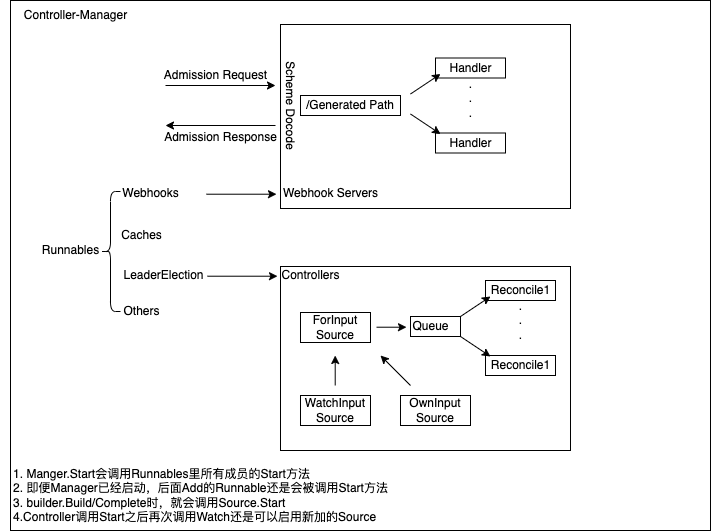

The diagram above was exported from draw.io. Its source (the exported page's mxGraphModel, read from the mxfile embedded in the PNG):
<mxGraphModel dx="1426" dy="691" grid="1" gridSize="10" guides="1" tooltips="1" connect="1" arrows="1" fold="1" page="1" pageScale="1" pageWidth="850" pageHeight="1100" math="0" shadow="0">
  <root>
    <mxCell id="0" />
    <mxCell id="1" parent="0" />
    <mxCell id="BHXcJqlXhQ2N42U7Zv8B-1" value="" style="rounded=0;whiteSpace=wrap;html=1;" vertex="1" parent="1">
      <mxGeometry x="270" y="140" width="700" height="530" as="geometry" />
    </mxCell>
    <mxCell id="BHXcJqlXhQ2N42U7Zv8B-2" value="Controller-Manager" style="text;html=1;align=center;verticalAlign=middle;resizable=0;points=[];autosize=1;strokeColor=none;fillColor=none;" vertex="1" parent="1">
      <mxGeometry x="270" y="140" width="130" height="30" as="geometry" />
    </mxCell>
    <mxCell id="BHXcJqlXhQ2N42U7Zv8B-3" value="Runnables" style="text;html=1;align=center;verticalAlign=middle;resizable=0;points=[];autosize=1;strokeColor=none;fillColor=none;" vertex="1" parent="1">
      <mxGeometry x="290" y="375" width="80" height="30" as="geometry" />
    </mxCell>
    <mxCell id="BHXcJqlXhQ2N42U7Zv8B-4" value="Webhooks" style="text;html=1;align=center;verticalAlign=middle;resizable=0;points=[];autosize=1;strokeColor=none;fillColor=none;" vertex="1" parent="1">
      <mxGeometry x="370" y="318" width="80" height="30" as="geometry" />
    </mxCell>
    <mxCell id="BHXcJqlXhQ2N42U7Zv8B-5" value="Caches" style="text;html=1;align=center;verticalAlign=middle;resizable=0;points=[];autosize=1;strokeColor=none;fillColor=none;" vertex="1" parent="1">
      <mxGeometry x="371" y="360" width="60" height="30" as="geometry" />
    </mxCell>
    <mxCell id="BHXcJqlXhQ2N42U7Zv8B-6" value="LeaderElection" style="text;html=1;align=center;verticalAlign=middle;resizable=0;points=[];autosize=1;strokeColor=none;fillColor=none;" vertex="1" parent="1">
      <mxGeometry x="373" y="400" width="100" height="30" as="geometry" />
    </mxCell>
    <mxCell id="BHXcJqlXhQ2N42U7Zv8B-7" value="Others" style="text;html=1;align=center;verticalAlign=middle;resizable=0;points=[];autosize=1;strokeColor=none;fillColor=none;" vertex="1" parent="1">
      <mxGeometry x="371" y="436" width="60" height="30" as="geometry" />
    </mxCell>
    <mxCell id="BHXcJqlXhQ2N42U7Zv8B-8" value="" style="shape=curlyBracket;whiteSpace=wrap;html=1;rounded=1;" vertex="1" parent="1">
      <mxGeometry x="360" y="331" width="20" height="120" as="geometry" />
    </mxCell>
    <mxCell id="BHXcJqlXhQ2N42U7Zv8B-11" value="" style="endArrow=classic;html=1;rounded=0;" edge="1" parent="1">
      <mxGeometry width="50" height="50" relative="1" as="geometry">
        <mxPoint x="466" y="333.71" as="sourcePoint" />
        <mxPoint x="536" y="333.71" as="targetPoint" />
      </mxGeometry>
    </mxCell>
    <mxCell id="BHXcJqlXhQ2N42U7Zv8B-12" value="" style="endArrow=classic;html=1;rounded=0;" edge="1" parent="1">
      <mxGeometry width="50" height="50" relative="1" as="geometry">
        <mxPoint x="467" y="415.71" as="sourcePoint" />
        <mxPoint x="537" y="415.71" as="targetPoint" />
      </mxGeometry>
    </mxCell>
    <mxCell id="BHXcJqlXhQ2N42U7Zv8B-13" value="" style="rounded=0;whiteSpace=wrap;html=1;" vertex="1" parent="1">
      <mxGeometry x="540" y="406" width="290" height="184" as="geometry" />
    </mxCell>
    <mxCell id="BHXcJqlXhQ2N42U7Zv8B-10" value="Controllers" style="text;html=1;align=center;verticalAlign=middle;resizable=0;points=[];autosize=1;strokeColor=none;fillColor=none;" vertex="1" parent="1">
      <mxGeometry x="530" y="400" width="80" height="30" as="geometry" />
    </mxCell>
    <mxCell id="BHXcJqlXhQ2N42U7Zv8B-14" value="" style="rounded=0;whiteSpace=wrap;html=1;" vertex="1" parent="1">
      <mxGeometry x="670" y="456" width="50" height="20" as="geometry" />
    </mxCell>
    <mxCell id="BHXcJqlXhQ2N42U7Zv8B-15" value="Queue" style="text;html=1;align=center;verticalAlign=middle;resizable=0;points=[];autosize=1;strokeColor=none;fillColor=none;" vertex="1" parent="1">
      <mxGeometry x="660" y="451" width="60" height="30" as="geometry" />
    </mxCell>
    <mxCell id="BHXcJqlXhQ2N42U7Zv8B-16" value="" style="rounded=0;whiteSpace=wrap;html=1;" vertex="1" parent="1">
      <mxGeometry x="745" y="420" width="70" height="20" as="geometry" />
    </mxCell>
    <mxCell id="BHXcJqlXhQ2N42U7Zv8B-17" value="Reconcile1" style="text;html=1;align=center;verticalAlign=middle;resizable=0;points=[];autosize=1;strokeColor=none;fillColor=none;" vertex="1" parent="1">
      <mxGeometry x="740" y="415" width="80" height="30" as="geometry" />
    </mxCell>
    <mxCell id="BHXcJqlXhQ2N42U7Zv8B-18" value="" style="rounded=0;whiteSpace=wrap;html=1;" vertex="1" parent="1">
      <mxGeometry x="745" y="495" width="70" height="20" as="geometry" />
    </mxCell>
    <mxCell id="BHXcJqlXhQ2N42U7Zv8B-19" value="Reconcile1" style="text;html=1;align=center;verticalAlign=middle;resizable=0;points=[];autosize=1;strokeColor=none;fillColor=none;" vertex="1" parent="1">
      <mxGeometry x="740" y="490" width="80" height="30" as="geometry" />
    </mxCell>
    <mxCell id="BHXcJqlXhQ2N42U7Zv8B-20" value=".&lt;br&gt;.&lt;br&gt;." style="text;html=1;align=center;verticalAlign=middle;resizable=0;points=[];autosize=1;strokeColor=none;fillColor=none;" vertex="1" parent="1">
      <mxGeometry x="765" y="430" width="30" height="60" as="geometry" />
    </mxCell>
    <mxCell id="BHXcJqlXhQ2N42U7Zv8B-21" value="" style="endArrow=classic;html=1;rounded=0;" edge="1" parent="1">
      <mxGeometry width="50" height="50" relative="1" as="geometry">
        <mxPoint x="720" y="456" as="sourcePoint" />
        <mxPoint x="750" y="436" as="targetPoint" />
      </mxGeometry>
    </mxCell>
    <mxCell id="BHXcJqlXhQ2N42U7Zv8B-22" value="" style="endArrow=classic;html=1;rounded=0;" edge="1" parent="1">
      <mxGeometry width="50" height="50" relative="1" as="geometry">
        <mxPoint x="720" y="476" as="sourcePoint" />
        <mxPoint x="750" y="496" as="targetPoint" />
      </mxGeometry>
    </mxCell>
    <mxCell id="BHXcJqlXhQ2N42U7Zv8B-23" value="ForInput&lt;br&gt;Source" style="whiteSpace=wrap;html=1;" vertex="1" parent="1">
      <mxGeometry x="560" y="452" width="70" height="30" as="geometry" />
    </mxCell>
    <mxCell id="BHXcJqlXhQ2N42U7Zv8B-24" value="OwnInput&lt;br&gt;Source" style="whiteSpace=wrap;html=1;" vertex="1" parent="1">
      <mxGeometry x="660" y="535" width="70" height="30" as="geometry" />
    </mxCell>
    <mxCell id="BHXcJqlXhQ2N42U7Zv8B-25" value="WatchInput&lt;br&gt;Source" style="whiteSpace=wrap;html=1;" vertex="1" parent="1">
      <mxGeometry x="560" y="535" width="70" height="30" as="geometry" />
    </mxCell>
    <mxCell id="BHXcJqlXhQ2N42U7Zv8B-26" value="" style="endArrow=classic;html=1;rounded=0;" edge="1" parent="1">
      <mxGeometry width="50" height="50" relative="1" as="geometry">
        <mxPoint x="636" y="466.71000000000004" as="sourcePoint" />
        <mxPoint x="666" y="466.71000000000004" as="targetPoint" />
      </mxGeometry>
    </mxCell>
    <mxCell id="BHXcJqlXhQ2N42U7Zv8B-27" value="" style="endArrow=classic;html=1;rounded=0;" edge="1" parent="1">
      <mxGeometry width="50" height="50" relative="1" as="geometry">
        <mxPoint x="670" y="525" as="sourcePoint" />
        <mxPoint x="640" y="495" as="targetPoint" />
      </mxGeometry>
    </mxCell>
    <mxCell id="BHXcJqlXhQ2N42U7Zv8B-28" value="" style="endArrow=classic;html=1;rounded=0;" edge="1" parent="1">
      <mxGeometry width="50" height="50" relative="1" as="geometry">
        <mxPoint x="594.71" y="525" as="sourcePoint" />
        <mxPoint x="594.71" y="495" as="targetPoint" />
      </mxGeometry>
    </mxCell>
    <mxCell id="BHXcJqlXhQ2N42U7Zv8B-29" value="" style="rounded=0;whiteSpace=wrap;html=1;" vertex="1" parent="1">
      <mxGeometry x="540" y="164" width="290" height="184" as="geometry" />
    </mxCell>
    <mxCell id="BHXcJqlXhQ2N42U7Zv8B-9" value="Webhook Servers" style="text;html=1;align=center;verticalAlign=middle;resizable=0;points=[];autosize=1;strokeColor=none;fillColor=none;" vertex="1" parent="1">
      <mxGeometry x="530" y="318" width="120" height="30" as="geometry" />
    </mxCell>
    <mxCell id="BHXcJqlXhQ2N42U7Zv8B-30" value="" style="endArrow=classic;html=1;rounded=0;" edge="1" parent="1">
      <mxGeometry width="50" height="50" relative="1" as="geometry">
        <mxPoint x="425" y="225" as="sourcePoint" />
        <mxPoint x="535" y="225" as="targetPoint" />
      </mxGeometry>
    </mxCell>
    <mxCell id="BHXcJqlXhQ2N42U7Zv8B-31" value="" style="endArrow=classic;html=1;rounded=0;" edge="1" parent="1">
      <mxGeometry width="50" height="50" relative="1" as="geometry">
        <mxPoint x="535" y="265" as="sourcePoint" />
        <mxPoint x="425" y="265" as="targetPoint" />
      </mxGeometry>
    </mxCell>
    <mxCell id="BHXcJqlXhQ2N42U7Zv8B-32" value="Admission Request" style="text;html=1;align=center;verticalAlign=middle;resizable=0;points=[];autosize=1;strokeColor=none;fillColor=none;" vertex="1" parent="1">
      <mxGeometry x="410" y="200" width="130" height="30" as="geometry" />
    </mxCell>
    <mxCell id="BHXcJqlXhQ2N42U7Zv8B-33" value="Admission Response" style="text;html=1;align=center;verticalAlign=middle;resizable=0;points=[];autosize=1;strokeColor=none;fillColor=none;" vertex="1" parent="1">
      <mxGeometry x="410" y="262" width="140" height="30" as="geometry" />
    </mxCell>
    <mxCell id="BHXcJqlXhQ2N42U7Zv8B-35" value="Scheme Docode" style="text;html=1;align=center;verticalAlign=middle;resizable=0;points=[];autosize=1;strokeColor=none;fillColor=none;rotation=90;" vertex="1" parent="1">
      <mxGeometry x="495" y="230" width="110" height="30" as="geometry" />
    </mxCell>
    <mxCell id="BHXcJqlXhQ2N42U7Zv8B-36" value="/Generated Path" style="rounded=0;whiteSpace=wrap;html=1;" vertex="1" parent="1">
      <mxGeometry x="560" y="235" width="100" height="20" as="geometry" />
    </mxCell>
    <mxCell id="BHXcJqlXhQ2N42U7Zv8B-37" value="" style="rounded=0;whiteSpace=wrap;html=1;" vertex="1" parent="1">
      <mxGeometry x="695" y="197.5" width="70" height="20" as="geometry" />
    </mxCell>
    <mxCell id="BHXcJqlXhQ2N42U7Zv8B-38" value="Handler" style="text;html=1;align=center;verticalAlign=middle;resizable=0;points=[];autosize=1;strokeColor=none;fillColor=none;" vertex="1" parent="1">
      <mxGeometry x="695" y="192.5" width="70" height="30" as="geometry" />
    </mxCell>
    <mxCell id="BHXcJqlXhQ2N42U7Zv8B-39" value="" style="rounded=0;whiteSpace=wrap;html=1;" vertex="1" parent="1">
      <mxGeometry x="695" y="272.5" width="70" height="20" as="geometry" />
    </mxCell>
    <mxCell id="BHXcJqlXhQ2N42U7Zv8B-40" value="Handler" style="text;html=1;align=center;verticalAlign=middle;resizable=0;points=[];autosize=1;strokeColor=none;fillColor=none;" vertex="1" parent="1">
      <mxGeometry x="695" y="267.5" width="70" height="30" as="geometry" />
    </mxCell>
    <mxCell id="BHXcJqlXhQ2N42U7Zv8B-41" value=".&lt;br&gt;.&lt;br&gt;." style="text;html=1;align=center;verticalAlign=middle;resizable=0;points=[];autosize=1;strokeColor=none;fillColor=none;" vertex="1" parent="1">
      <mxGeometry x="715" y="207.5" width="30" height="60" as="geometry" />
    </mxCell>
    <mxCell id="BHXcJqlXhQ2N42U7Zv8B-42" value="" style="endArrow=classic;html=1;rounded=0;" edge="1" parent="1">
      <mxGeometry width="50" height="50" relative="1" as="geometry">
        <mxPoint x="670" y="233.5" as="sourcePoint" />
        <mxPoint x="700" y="213.5" as="targetPoint" />
      </mxGeometry>
    </mxCell>
    <mxCell id="BHXcJqlXhQ2N42U7Zv8B-43" value="" style="endArrow=classic;html=1;rounded=0;" edge="1" parent="1">
      <mxGeometry width="50" height="50" relative="1" as="geometry">
        <mxPoint x="670" y="253.5" as="sourcePoint" />
        <mxPoint x="700" y="273.5" as="targetPoint" />
      </mxGeometry>
    </mxCell>
    <mxCell id="BHXcJqlXhQ2N42U7Zv8B-44" value="&lt;div style=&quot;text-align: left;&quot;&gt;&lt;span style=&quot;background-color: initial;&quot;&gt;1. Manger.Start会调用Runnables里所有成员的Start方法&lt;/span&gt;&lt;/div&gt;&lt;div style=&quot;text-align: left;&quot;&gt;&lt;span style=&quot;background-color: initial;&quot;&gt;2. 即便Manager已经启动，后面Add的Runnable还是会被调用Start方法&lt;/span&gt;&lt;/div&gt;&lt;div style=&quot;text-align: left;&quot;&gt;&lt;span style=&quot;background-color: initial;&quot;&gt;3. builder.Build/Complete时，就会调用Source.Start&lt;/span&gt;&lt;/div&gt;&lt;div style=&quot;text-align: left;&quot;&gt;&lt;span style=&quot;background-color: initial;&quot;&gt;4.Controller调用Start之后再次调用Watch还是可以启用新加的Source&lt;/span&gt;&lt;/div&gt;" style="text;html=1;align=center;verticalAlign=middle;resizable=0;points=[];autosize=1;strokeColor=none;fillColor=none;" vertex="1" parent="1">
      <mxGeometry x="260" y="600" width="400" height="70" as="geometry" />
    </mxCell>
  </root>
</mxGraphModel>